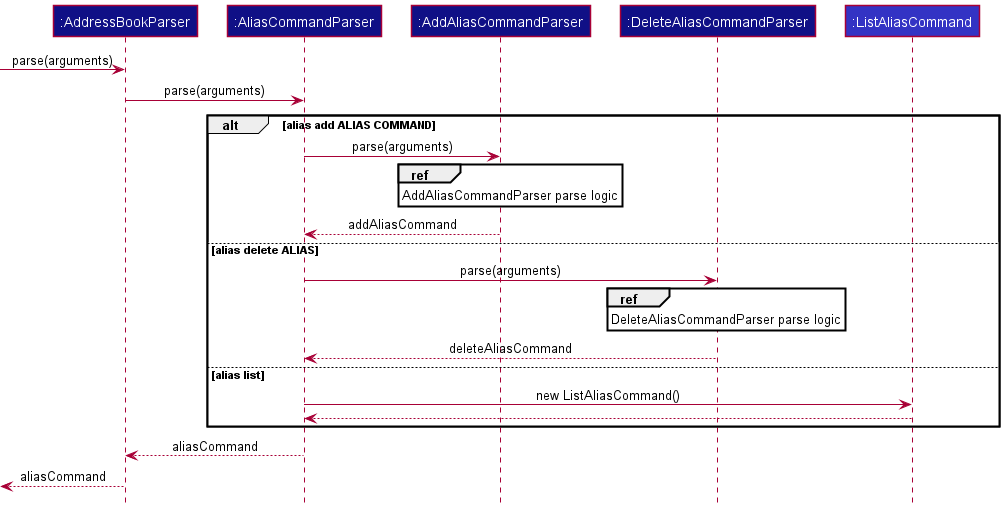

The diagram above was rendered by PlantUML. Its source (embedded in the PNG):
@startuml
!include style.puml

participant ":AddressBookParser" as AddressBookParser LOGIC_COLOR_T4
participant ":AliasCommandParser" as AliasCommandParser LOGIC_COLOR_T4
participant ":AddAliasCommandParser" as AddAliasCommandParser LOGIC_COLOR_T4
participant ":DeleteAliasCommandParser" as DeleteAliasCommandParser LOGIC_COLOR_T4
participant ":ListAliasCommand" as ListAliasCommand LOGIC_COLOR

[-> AddressBookParser : parse(arguments)
AddressBookParser -> AliasCommandParser : parse(arguments)

'[-> AliasCommandParser : parse(arguments)

alt alias add ALIAS COMMAND
  AliasCommandParser -> AddAliasCommandParser : parse(arguments)
  ref over AddAliasCommandParser
    AddAliasCommandParser parse logic
  end ref
  AddAliasCommandParser --> AliasCommandParser : addAliasCommand
else alias delete ALIAS
  AliasCommandParser -> DeleteAliasCommandParser : parse(arguments)
  ref over DeleteAliasCommandParser
    DeleteAliasCommandParser parse logic
  end ref
  DeleteAliasCommandParser --> AliasCommandParser : deleteAliasCommand
else alias list
  AliasCommandParser -> ListAliasCommand : new ListAliasCommand()
  ListAliasCommand --> AliasCommandParser
end

'[<--AliasCommandParser : aliasCommand

AliasCommandParser --> AddressBookParser : aliasCommand
[<--AddressBookParser : aliasCommand

@enduml